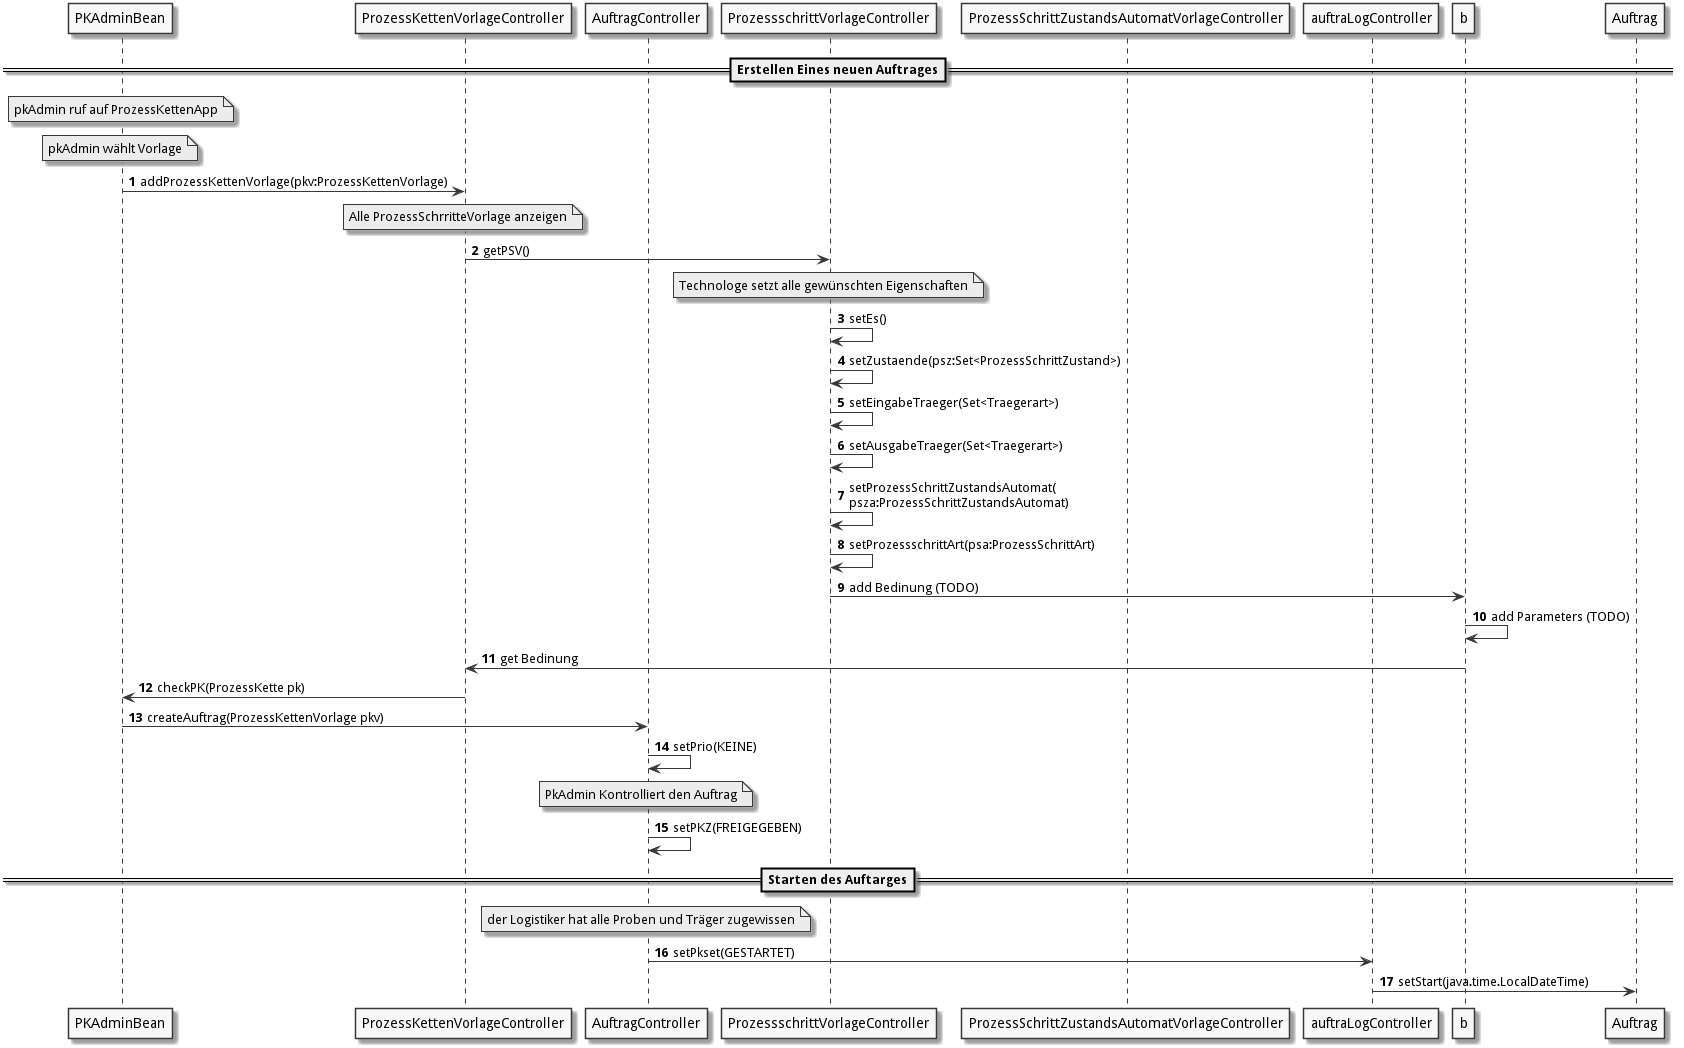

The diagram above was rendered by PlantUML. Its source (embedded in the PNG):
@startuml
autonumber
skinparam monochrome true


participant "PKAdminBean" as pkaB
participant "ProzessKettenVorlageController" as pkv
participant "AuftragController" as auftrag
participant "ProzessschrittVorlageController" as psv
participant "ProzessSchrittZustandsAutomatVorlageController" as psza
participant "auftraLogController" as aLog

  ==Erstellen Eines neuen Auftrages== 
note over pkaB : pkAdmin ruf auf ProzessKettenApp
note over pkaB: pkAdmin wählt Vorlage
pkaB -> pkv : addProzessKettenVorlage(pkv:ProzessKettenVorlage)
note over pkv : Alle ProzessSchrritteVorlage anzeigen
pkv -> psv : getPSV()
note over psv : Technologe setzt alle gewünschten Eigenschaften
psv -> psv : setEs()
psv -> psv : setZustaende(psz:Set<ProzessSchrittZustand>)
psv -> psv :  setEingabeTraeger(Set<Traegerart>)
psv -> psv : setAusgabeTraeger(Set<Traegerart>)
psv -> psv : setProzessSchrittZustandsAutomat(\npsza:ProzessSchrittZustandsAutomat)
psv -> psv :  setProzessschrittArt(psa:ProzessSchrittArt)
psv -> b : add Bedinung (TODO) 
b -> b : add Parameters (TODO)
b -> pkv : get Bedinung
pkv -> pkaB : checkPK(ProzessKette pk)
pkaB -> auftrag : createAuftrag(ProzessKettenVorlage pkv)
auftrag -> auftrag : setPrio(KEINE)
note over auftrag : PkAdmin Kontrolliert den Auftrag 
auftrag -> auftrag : setPKZ(FREIGEGEBEN)
==Starten des Auftarges== 
note over auftrag : der Logistiker hat alle Proben und Träger zugewissen   
auftrag -> aLog : setPkset(GESTARTET)
aLog -> Auftrag : setStart(java.time.LocalDateTime)


@enduml